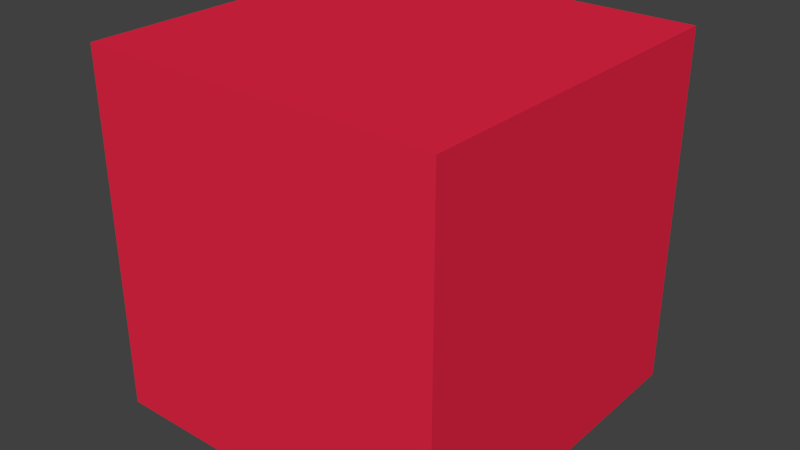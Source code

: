# Source: red_sem.blend  (saved by Blender 2.69.0; exported with 4.5.12 LTS)
import bpy
from mathutils import Matrix  # noqa: F401  (used for matrix-valued properties, if any)

bpy.ops.wm.read_factory_settings(use_empty=True)
scene = bpy.context.scene
scene.name = 'Scene'

# ---- collections
col_collection_1 = bpy.data.collections.new('Collection 1'); scene.collection.children.link(col_collection_1)

# ---- materials (node trees are filled in below, after node groups)
mat_material = bpy.data.materials.new('Material')
mat_material.alpha_threshold = 0.0
mat_material.use_transparent_shadow = False
mat_material.diffuse_color = (0.8, 0.02017, 0.06093, 1.0)
mat_material.specular_color = (1.0, 0.0799, 0.09264)
mat_material.roughness = 0.5
mat_material.line_color = (0.0, 0.0, 0.0, 1.0)

# ---- material node trees

# ---- world
world_world = bpy.data.worlds.new('World'); scene.world = world_world
world_world.color = (0.05088, 0.05088, 0.05088)
world_world.use_sun_shadow = False
world_world.sun_shadow_jitter_overblur = 0.0
world_world.cycles.sampling_method = 'MANUAL'
world_world.cycles.sample_map_resolution = 256

# ---- meshes
me_cube = bpy.data.meshes.new('Cube')
me_cube.from_pydata([(-1.9, 0.1, 4.2), (-1.9, -0.1, 4.2), (-2.1, -0.1, 4.2), (-2.1, 0.1, 4.2), (-1.9, 0.1, 4.4), (-1.9, -0.1, 4.4), (-2.1, -0.1, 4.4), (-2.1, 0.1, 4.4)], [], [(0, 1, 2, 3), (4, 7, 6, 5), (0, 4, 5, 1), (1, 5, 6, 2), (2, 6, 7, 3), (4, 0, 3, 7)])
me_cube.materials.append(mat_material)
me_cube.use_remesh_preserve_volume = False
me_cube.use_remesh_preserve_attributes = False
me_cube.use_mirror_vertex_groups = False
me_cube.update()

# ---- objects
ob_sem = bpy.data.objects.new('Sem', me_cube)

# ---- transforms, parenting, visibility, modifiers, constraints
ob_sem.location = (0.0, 0.0, 0.0)
ob_sem.lock_rotations_4d = False
ob_sem.empty_display_type = 'ARROWS'
ob_sem.lineart.crease_threshold = 0.0

# ---- collection membership
col_collection_1.objects.link(ob_sem)

# ---- scene / render settings (as saved in the file)
scene.frame_start = 1; scene.frame_end = 250; scene.frame_set(1)
scene.render.engine = 'BLENDER_EEVEE_NEXT'
scene.render.image_settings.compression = 90
scene.render.resolution_percentage = 50
scene.render.dither_intensity = 0.0
scene.cycles.use_denoising = False
scene.cycles.samples = 10
scene.cycles.sampling_pattern = 'TABULATED_SOBOL'
scene.cycles.light_sampling_threshold = 0.0
scene.cycles.use_adaptive_sampling = False
scene.cycles.use_light_tree = False
scene.cycles.blur_glossy = 0.0
scene.cycles.volume_bounces = 1
scene.cycles.pixel_filter_type = 'GAUSSIAN'
scene.cycles.sample_clamp_indirect = 0.0
scene.view_settings.view_transform = 'Standard'
bpy.context.view_layer.update()

# ---- added for rendering (the .blend has no active camera and no usable light): camera, sun
cam_auto = bpy.data.cameras.new('AutoCamera')
cam_auto.lens = 50.0
cam_auto.sensor_width = 36.0
cam_auto.clip_end = 1000.0
ob_auto_camera = bpy.data.objects.new('AutoCamera', cam_auto)
scene.collection.objects.link(ob_auto_camera)
ob_auto_camera.location = (-1.67949, -0.384609, 4.55641)
ob_auto_camera.rotation_euler = (1.09748, -7.21219e-08, 0.694738)
scene.camera = ob_auto_camera
light_auto_sun = bpy.data.lights.new('AutoSun', 'SUN')
light_auto_sun.energy = 3.0
light_auto_sun.angle = 0.0523599
ob_auto_sun = bpy.data.objects.new('AutoSun', light_auto_sun)
scene.collection.objects.link(ob_auto_sun)
ob_auto_sun.rotation_euler = (0.872665, 0.174533, 0.523599)
bpy.context.view_layer.update()

